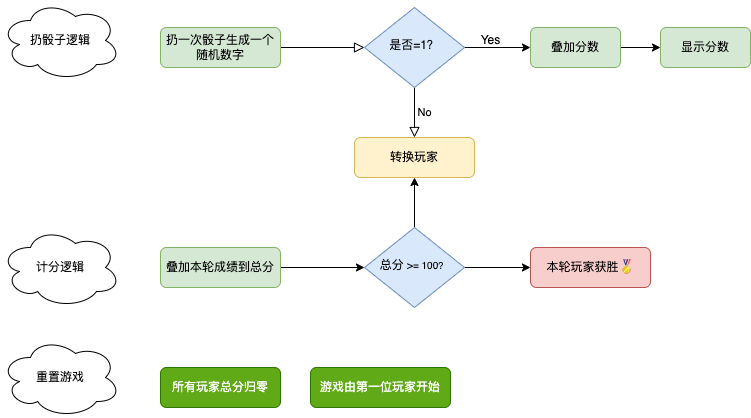

The diagram above was exported from draw.io. Its source (the exported page's mxGraphModel, read from the mxfile embedded in the PNG):
<mxGraphModel dx="841" dy="732" grid="1" gridSize="10" guides="1" tooltips="1" connect="1" arrows="1" fold="1" page="1" pageScale="1" pageWidth="827" pageHeight="1169" math="0" shadow="0">
  <root>
    <mxCell id="WIyWlLk6GJQsqaUBKTNV-0" />
    <mxCell id="WIyWlLk6GJQsqaUBKTNV-1" parent="WIyWlLk6GJQsqaUBKTNV-0" />
    <mxCell id="WIyWlLk6GJQsqaUBKTNV-2" value="" style="rounded=0;html=1;jettySize=auto;orthogonalLoop=1;fontSize=11;endArrow=block;endFill=0;endSize=8;strokeWidth=1;shadow=0;labelBackgroundColor=none;edgeStyle=orthogonalEdgeStyle;" parent="WIyWlLk6GJQsqaUBKTNV-1" source="WIyWlLk6GJQsqaUBKTNV-3" target="WIyWlLk6GJQsqaUBKTNV-6" edge="1">
      <mxGeometry relative="1" as="geometry" />
    </mxCell>
    <mxCell id="WIyWlLk6GJQsqaUBKTNV-3" value="扔一次骰子生成一个随机数字" style="rounded=1;whiteSpace=wrap;html=1;fontSize=12;glass=0;strokeWidth=1;shadow=0;fillColor=#d5e8d4;strokeColor=#82b366;" parent="WIyWlLk6GJQsqaUBKTNV-1" vertex="1">
      <mxGeometry x="160" y="80" width="120" height="40" as="geometry" />
    </mxCell>
    <mxCell id="WIyWlLk6GJQsqaUBKTNV-5" value="No" style="edgeStyle=orthogonalEdgeStyle;rounded=0;html=1;jettySize=auto;orthogonalLoop=1;fontSize=11;endArrow=block;endFill=0;endSize=8;strokeWidth=1;shadow=0;labelBackgroundColor=none;" parent="WIyWlLk6GJQsqaUBKTNV-1" source="WIyWlLk6GJQsqaUBKTNV-6" target="WIyWlLk6GJQsqaUBKTNV-7" edge="1">
      <mxGeometry y="10" relative="1" as="geometry">
        <mxPoint as="offset" />
      </mxGeometry>
    </mxCell>
    <mxCell id="OzzTnluY2of9wPKBK-en-2" style="edgeStyle=orthogonalEdgeStyle;rounded=0;orthogonalLoop=1;jettySize=auto;html=1;exitX=1;exitY=0.5;exitDx=0;exitDy=0;entryX=0;entryY=0.5;entryDx=0;entryDy=0;" edge="1" parent="WIyWlLk6GJQsqaUBKTNV-1" source="WIyWlLk6GJQsqaUBKTNV-6" target="OzzTnluY2of9wPKBK-en-0">
      <mxGeometry relative="1" as="geometry" />
    </mxCell>
    <mxCell id="WIyWlLk6GJQsqaUBKTNV-6" value="是否=1？" style="rhombus;whiteSpace=wrap;html=1;shadow=0;fontFamily=Helvetica;fontSize=12;align=center;strokeWidth=1;spacing=6;spacingTop=-4;fillColor=#dae8fc;strokeColor=#6c8ebf;" parent="WIyWlLk6GJQsqaUBKTNV-1" vertex="1">
      <mxGeometry x="364" y="60" width="100" height="80" as="geometry" />
    </mxCell>
    <mxCell id="WIyWlLk6GJQsqaUBKTNV-7" value="转换玩家" style="rounded=1;whiteSpace=wrap;html=1;fontSize=12;glass=0;strokeWidth=1;shadow=0;fillColor=#fff2cc;strokeColor=#d6b656;" parent="WIyWlLk6GJQsqaUBKTNV-1" vertex="1">
      <mxGeometry x="354" y="190" width="120" height="40" as="geometry" />
    </mxCell>
    <mxCell id="OzzTnluY2of9wPKBK-en-3" style="edgeStyle=orthogonalEdgeStyle;rounded=0;orthogonalLoop=1;jettySize=auto;html=1;exitX=1;exitY=0.5;exitDx=0;exitDy=0;" edge="1" parent="WIyWlLk6GJQsqaUBKTNV-1" source="OzzTnluY2of9wPKBK-en-0" target="OzzTnluY2of9wPKBK-en-1">
      <mxGeometry relative="1" as="geometry" />
    </mxCell>
    <mxCell id="OzzTnluY2of9wPKBK-en-0" value="叠加分数" style="rounded=1;whiteSpace=wrap;html=1;fontSize=12;glass=0;strokeWidth=1;shadow=0;fillColor=#d5e8d4;strokeColor=#82b366;" vertex="1" parent="WIyWlLk6GJQsqaUBKTNV-1">
      <mxGeometry x="530" y="80" width="90" height="40" as="geometry" />
    </mxCell>
    <mxCell id="OzzTnluY2of9wPKBK-en-1" value="显示分数" style="rounded=1;whiteSpace=wrap;html=1;fontSize=12;glass=0;strokeWidth=1;shadow=0;fillColor=#d5e8d4;strokeColor=#82b366;" vertex="1" parent="WIyWlLk6GJQsqaUBKTNV-1">
      <mxGeometry x="660" y="80" width="90" height="40" as="geometry" />
    </mxCell>
    <mxCell id="OzzTnluY2of9wPKBK-en-4" value="Yes" style="text;html=1;align=center;verticalAlign=middle;resizable=0;points=[];autosize=1;strokeColor=none;fillColor=none;" vertex="1" parent="WIyWlLk6GJQsqaUBKTNV-1">
      <mxGeometry x="470" y="78" width="40" height="30" as="geometry" />
    </mxCell>
    <mxCell id="OzzTnluY2of9wPKBK-en-5" value="扔骰子逻辑" style="ellipse;shape=cloud;whiteSpace=wrap;html=1;" vertex="1" parent="WIyWlLk6GJQsqaUBKTNV-1">
      <mxGeometry y="53" width="120" height="80" as="geometry" />
    </mxCell>
    <mxCell id="OzzTnluY2of9wPKBK-en-6" value="计分逻辑" style="ellipse;shape=cloud;whiteSpace=wrap;html=1;" vertex="1" parent="WIyWlLk6GJQsqaUBKTNV-1">
      <mxGeometry y="280" width="120" height="80" as="geometry" />
    </mxCell>
    <mxCell id="OzzTnluY2of9wPKBK-en-9" style="edgeStyle=orthogonalEdgeStyle;rounded=0;orthogonalLoop=1;jettySize=auto;html=1;exitX=1;exitY=0.5;exitDx=0;exitDy=0;entryX=0;entryY=0.5;entryDx=0;entryDy=0;" edge="1" parent="WIyWlLk6GJQsqaUBKTNV-1" source="OzzTnluY2of9wPKBK-en-7" target="OzzTnluY2of9wPKBK-en-8">
      <mxGeometry relative="1" as="geometry" />
    </mxCell>
    <mxCell id="OzzTnluY2of9wPKBK-en-7" value="叠加本轮成绩到总分" style="rounded=1;whiteSpace=wrap;html=1;fontSize=12;glass=0;strokeWidth=1;shadow=0;fillColor=#d5e8d4;strokeColor=#82b366;" vertex="1" parent="WIyWlLk6GJQsqaUBKTNV-1">
      <mxGeometry x="160" y="300" width="120" height="40" as="geometry" />
    </mxCell>
    <mxCell id="OzzTnluY2of9wPKBK-en-10" style="edgeStyle=orthogonalEdgeStyle;rounded=0;orthogonalLoop=1;jettySize=auto;html=1;exitX=0.5;exitY=0;exitDx=0;exitDy=0;entryX=0.5;entryY=1;entryDx=0;entryDy=0;" edge="1" parent="WIyWlLk6GJQsqaUBKTNV-1" source="OzzTnluY2of9wPKBK-en-8" target="WIyWlLk6GJQsqaUBKTNV-7">
      <mxGeometry relative="1" as="geometry" />
    </mxCell>
    <mxCell id="OzzTnluY2of9wPKBK-en-12" style="edgeStyle=orthogonalEdgeStyle;rounded=0;orthogonalLoop=1;jettySize=auto;html=1;exitX=1;exitY=0.5;exitDx=0;exitDy=0;entryX=0;entryY=0.5;entryDx=0;entryDy=0;" edge="1" parent="WIyWlLk6GJQsqaUBKTNV-1" source="OzzTnluY2of9wPKBK-en-8" target="OzzTnluY2of9wPKBK-en-11">
      <mxGeometry relative="1" as="geometry" />
    </mxCell>
    <mxCell id="OzzTnluY2of9wPKBK-en-8" value="总分 &lt;span style=&quot;font-size: 10px;&quot;&gt;&amp;gt;= 100？&lt;/span&gt;" style="rhombus;whiteSpace=wrap;html=1;shadow=0;fontFamily=Helvetica;fontSize=12;align=center;strokeWidth=1;spacing=6;spacingTop=-4;fillColor=#dae8fc;strokeColor=#6c8ebf;" vertex="1" parent="WIyWlLk6GJQsqaUBKTNV-1">
      <mxGeometry x="364" y="280" width="100" height="80" as="geometry" />
    </mxCell>
    <mxCell id="OzzTnluY2of9wPKBK-en-11" value="本轮玩家获胜🏅" style="rounded=1;whiteSpace=wrap;html=1;fontSize=12;glass=0;strokeWidth=1;shadow=0;fillColor=#f8cecc;strokeColor=#b85450;" vertex="1" parent="WIyWlLk6GJQsqaUBKTNV-1">
      <mxGeometry x="530" y="300" width="120" height="40" as="geometry" />
    </mxCell>
    <mxCell id="OzzTnluY2of9wPKBK-en-13" value="重置游戏" style="ellipse;shape=cloud;whiteSpace=wrap;html=1;" vertex="1" parent="WIyWlLk6GJQsqaUBKTNV-1">
      <mxGeometry y="390" width="120" height="80" as="geometry" />
    </mxCell>
    <mxCell id="OzzTnluY2of9wPKBK-en-14" value="所有玩家总分归零" style="rounded=1;whiteSpace=wrap;html=1;fontSize=12;glass=0;strokeWidth=1;shadow=0;fillColor=#60a917;fontColor=#ffffff;strokeColor=#2D7600;" vertex="1" parent="WIyWlLk6GJQsqaUBKTNV-1">
      <mxGeometry x="160" y="420" width="120" height="40" as="geometry" />
    </mxCell>
    <mxCell id="OzzTnluY2of9wPKBK-en-15" value="游戏由第一位玩家开始" style="rounded=1;whiteSpace=wrap;html=1;fontSize=12;glass=0;strokeWidth=1;shadow=0;fillColor=#60a917;fontColor=#ffffff;strokeColor=#2D7600;" vertex="1" parent="WIyWlLk6GJQsqaUBKTNV-1">
      <mxGeometry x="310" y="420" width="140" height="40" as="geometry" />
    </mxCell>
  </root>
</mxGraphModel>